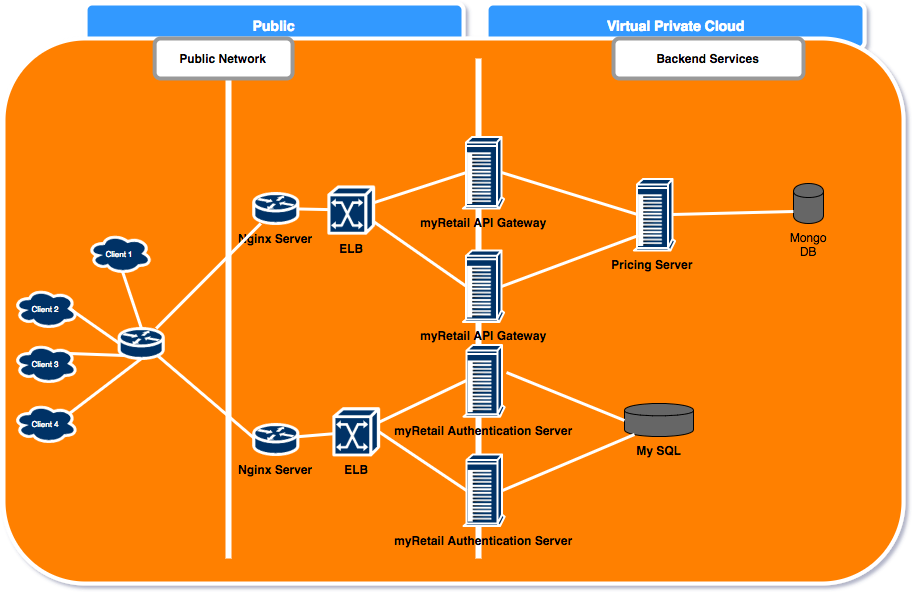

The diagram above was exported from draw.io. Its source (the exported page's mxGraphModel, read from the mxfile embedded in the PNG):
<mxGraphModel dx="932" dy="501" grid="1" gridSize="10" guides="1" tooltips="1" connect="1" arrows="1" fold="1" page="1" pageScale="1" pageWidth="1169" pageHeight="826" background="#ffffff" math="0" shadow="0">
  <root>
    <mxCell id="0" style=";html=1;" />
    <mxCell id="1" style=";html=1;" parent="0" />
    <mxCell id="122" value="&lt;span&gt;Virtual Private Cloud&lt;/span&gt;" style="rounded=1;whiteSpace=wrap;strokeWidth=4;dashed=0;fontStyle=1;fontSize=14;strokeColor=#FFFFFF;fillColor=#3399FF;fontColor=#FFFFFF;html=1;" vertex="1" parent="1">
      <mxGeometry x="533.075471698113" y="30" width="377.92452830188677" height="45.00000000000006" as="geometry" />
    </mxCell>
    <mxCell id="121" value="Public" style="rounded=1;whiteSpace=wrap;strokeWidth=4;dashed=0;fontStyle=1;fontSize=14;strokeColor=#FFFFFF;fillColor=#3399FF;fontColor=#FFFFFF;html=1;" vertex="1" parent="1">
      <mxGeometry x="132.0754716981132" y="30" width="377.92452830188677" height="45.00000000000006" as="geometry" />
    </mxCell>
    <mxCell id="2" value="" style="rounded=1;whiteSpace=wrap;fillColor=#FF8000;strokeColor=#FFFFFF;strokeWidth=4;html=1;" vertex="1" parent="1">
      <mxGeometry x="50" y="65" width="900" height="545" as="geometry" />
    </mxCell>
    <mxCell id="5" value="" style="shape=mxgraph.cisco.routers.router;fillColor=#003366;strokeColor=#FFFFFF;strokeWidth=3;html=1;" vertex="1" parent="1">
      <mxGeometry x="165.61320754717028" y="355" width="44.150943396226495" height="30.000000000000057" as="geometry" />
    </mxCell>
    <mxCell id="7" value="" style="line;direction=south;strokeColor=#FFFFFF;strokeWidth=6;fillColor=#003366;html=1;" vertex="1" parent="1">
      <mxGeometry x="270" y="85" width="10" height="500" as="geometry" />
    </mxCell>
    <mxCell id="8" value="" style="line;direction=south;strokeColor=#FFFFFF;strokeWidth=6;fillColor=#003366;html=1;" vertex="1" parent="1">
      <mxGeometry x="520" y="85" width="10" height="500" as="geometry" />
    </mxCell>
    <mxCell id="9" value="Public Network" style="rounded=1;whiteSpace=wrap;strokeWidth=4;fontStyle=1;strokeColor=#999999;html=1;" vertex="1" parent="1">
      <mxGeometry x="201.15094339622667" y="65.00000000000006" width="137.92452830188677" height="40" as="geometry" />
    </mxCell>
    <mxCell id="10" value="Client 1" style="ellipse;shape=cloud;whiteSpace=wrap;fillColor=#003366;strokeColor=#FFFFFF;strokeWidth=3;fontColor=#FFFFFF;fontSize=8;html=1;" vertex="1" parent="1">
      <mxGeometry x="134.1509433962267" y="260" width="64.1509433962267" height="40" as="geometry" />
    </mxCell>
    <mxCell id="11" value="Client 2" style="ellipse;shape=cloud;whiteSpace=wrap;fillColor=#003366;strokeColor=#FFFFFF;strokeWidth=3;fontColor=#FFFFFF;fontSize=8;html=1;" vertex="1" parent="1">
      <mxGeometry x="59.999999999999986" y="315" width="64.1509433962267" height="40" as="geometry" />
    </mxCell>
    <mxCell id="12" value="Client 3" style="ellipse;shape=cloud;whiteSpace=wrap;fillColor=#003366;strokeColor=#FFFFFF;strokeWidth=3;fontColor=#FFFFFF;fontSize=8;html=1;" vertex="1" parent="1">
      <mxGeometry x="60.000000000000114" y="370" width="64.1509433962267" height="40" as="geometry" />
    </mxCell>
    <mxCell id="13" value="Client 4" style="ellipse;shape=cloud;whiteSpace=wrap;fillColor=#003366;strokeColor=#FFFFFF;strokeWidth=3;fontColor=#FFFFFF;fontSize=8;html=1;" vertex="1" parent="1">
      <mxGeometry x="60.00000000000007" y="430" width="64.1509433962267" height="40" as="geometry" />
    </mxCell>
    <mxCell id="18" value="&lt;b&gt;Nginx Server&lt;/b&gt;" style="shape=mxgraph.cisco.routers.router;fillColor=#003366;strokeColor=#FFFFFF;strokeWidth=3;html=1;labelPosition=center;verticalLabelPosition=bottom;align=center;verticalAlign=top;" vertex="1" parent="1">
      <mxGeometry x="300.23584905660346" y="220.00000000000009" width="44.150943396226495" height="30.000000000000057" as="geometry" />
    </mxCell>
    <mxCell id="24" value="&lt;b&gt;ELB&lt;/b&gt;" style="shape=mxgraph.cisco.switches.atm_switch;fillColor=#003366;strokeColor=#FFFFFF;strokeWidth=3;html=1;labelPosition=center;verticalLabelPosition=bottom;align=center;verticalAlign=top;" vertex="1" parent="1">
      <mxGeometry x="375.4017857142851" y="213.43750000000003" width="44.5982142857144" height="46.250000000000114" as="geometry" />
    </mxCell>
    <mxCell id="27" value="&lt;b&gt;ELB&lt;/b&gt;" style="shape=mxgraph.cisco.switches.atm_switch;fillColor=#003366;strokeColor=#FFFFFF;strokeWidth=3;html=1;labelPosition=center;verticalLabelPosition=bottom;align=center;verticalAlign=top;" vertex="1" parent="1">
      <mxGeometry x="380.40178571428555" y="435.21875" width="44.5982142857144" height="46.250000000000114" as="geometry" />
    </mxCell>
    <mxCell id="28" value="" style="endArrow=none;entryX=0.55;entryY=0.95;entryPerimeter=0;exitX=0.5;exitY=0;exitPerimeter=0;strokeColor=#FFFFFF;strokeWidth=3;html=1;" edge="1" parent="1" source="5" target="10">
      <mxGeometry relative="1" as="geometry" />
    </mxCell>
    <mxCell id="29" value="" style="endArrow=none;entryX=0.875;entryY=0.5;entryPerimeter=0;exitX=0;exitY=0.5;exitPerimeter=0;strokeColor=#FFFFFF;strokeWidth=3;html=1;" edge="1" parent="1" source="5" target="11">
      <mxGeometry relative="1" as="geometry" />
    </mxCell>
    <mxCell id="30" value="" style="endArrow=none;entryX=0.88;entryY=0.25;entryPerimeter=0;exitX=0.12;exitY=0.9;exitPerimeter=0;strokeColor=#FFFFFF;strokeWidth=3;html=1;" edge="1" parent="1" source="5" target="12">
      <mxGeometry relative="1" as="geometry" />
    </mxCell>
    <mxCell id="31" value="" style="endArrow=none;entryX=0.88;entryY=0.25;entryPerimeter=0;exitX=0.5;exitY=1;exitPerimeter=0;strokeColor=#FFFFFF;strokeWidth=3;html=1;" edge="1" parent="1" source="5" target="13">
      <mxGeometry relative="1" as="geometry" />
    </mxCell>
    <mxCell id="36" value="" style="endArrow=none;strokeColor=#FFFFFF;strokeWidth=3;html=1;" edge="1" parent="1" source="18" target="5">
      <mxGeometry relative="1" as="geometry" />
    </mxCell>
    <mxCell id="40" value="" style="endArrow=none;strokeColor=#FFFFFF;strokeWidth=3;html=1;" edge="1" parent="1" source="24" target="18">
      <mxGeometry relative="1" as="geometry" />
    </mxCell>
    <mxCell id="45" value="" style="endArrow=none;strokeColor=#FFFFFF;strokeWidth=3;html=1;" edge="1" parent="1" source="27">
      <mxGeometry relative="1" as="geometry">
        <mxPoint x="345" y="463.15810285026487" as="targetPoint" />
      </mxGeometry>
    </mxCell>
    <mxCell id="59" value="&lt;b&gt;myRetail API Gateway&lt;/b&gt;" style="shape=mxgraph.cisco.computers_and_peripherals.ibm_tower;fillColor=#003366;strokeColor=#FFFFFF;strokeWidth=2;html=1;labelPosition=center;verticalLabelPosition=bottom;align=center;verticalAlign=top;" vertex="1" parent="1">
      <mxGeometry x="509.41666666666674" y="163.4375000000002" width="41.16666666666674" height="71.56249999999989" as="geometry" />
    </mxCell>
    <mxCell id="60" value="&lt;b&gt;myRetail API Gateway&lt;/b&gt;" style="shape=mxgraph.cisco.computers_and_peripherals.ibm_tower;fillColor=#003366;strokeColor=#FFFFFF;strokeWidth=2;html=1;labelPosition=center;verticalLabelPosition=bottom;align=center;verticalAlign=top;" vertex="1" parent="1">
      <mxGeometry x="509.4166666666667" y="276.87500000000006" width="41.16666666666674" height="71.56249999999989" as="geometry" />
    </mxCell>
    <mxCell id="61" value="&lt;b&gt;myRetail Authentication Server&lt;/b&gt;&lt;br&gt;" style="shape=mxgraph.cisco.computers_and_peripherals.ibm_tower;fillColor=#003366;strokeColor=#FFFFFF;strokeWidth=2;html=1;labelPosition=center;verticalLabelPosition=bottom;align=center;verticalAlign=top;" vertex="1" parent="1">
      <mxGeometry x="510.00000000000006" y="371.5625000000004" width="41.16666666666674" height="71.56249999999989" as="geometry" />
    </mxCell>
    <mxCell id="62" value="&lt;b&gt;myRetail Authentication Server&lt;/b&gt;" style="shape=mxgraph.cisco.computers_and_peripherals.ibm_tower;fillColor=#003366;strokeColor=#FFFFFF;strokeWidth=2;html=1;labelPosition=center;verticalLabelPosition=bottom;align=center;verticalAlign=top;" vertex="1" parent="1">
      <mxGeometry x="509.99999999999994" y="481.00000000000006" width="41.16666666666674" height="71.56249999999989" as="geometry" />
    </mxCell>
    <mxCell id="63" value="" style="endArrow=none;strokeColor=#FFFFFF;strokeWidth=3;html=1;exitX=1;exitY=0.5;exitPerimeter=0;entryX=0.075;entryY=0.5;entryPerimeter=0;" edge="1" parent="1" source="27" target="62">
      <mxGeometry relative="1" as="geometry">
        <mxPoint x="492.5000000000002" y="450.1724137931035" as="sourcePoint" />
      </mxGeometry>
    </mxCell>
    <mxCell id="64" value="" style="endArrow=none;entryX=0.075;entryY=0.5;entryPerimeter=0;strokeColor=#FFFFFF;strokeWidth=3;html=1;exitX=1;exitY=0.298;exitPerimeter=0;" edge="1" parent="1" source="27" target="61">
      <mxGeometry relative="1" as="geometry">
        <mxPoint x="492.5000000000002" y="421.17283950617275" as="sourcePoint" />
      </mxGeometry>
    </mxCell>
    <mxCell id="67" value="" style="endArrow=none;entryX=0.075;entryY=0.5;entryPerimeter=0;strokeColor=#FFFFFF;strokeWidth=3;html=1;exitX=1;exitY=0.747;exitPerimeter=0;" edge="1" parent="1" source="24" target="60">
      <mxGeometry relative="1" as="geometry">
        <mxPoint x="490" y="294.84738372093045" as="sourcePoint" />
      </mxGeometry>
    </mxCell>
    <mxCell id="69" value="" style="endArrow=none;strokeColor=#FFFFFF;strokeWidth=3;html=1;exitX=0.075;exitY=0.5;exitPerimeter=0;" edge="1" parent="1" source="59" target="24">
      <mxGeometry relative="1" as="geometry">
        <mxPoint x="450" y="267.3057849644954" as="sourcePoint" />
      </mxGeometry>
    </mxCell>
    <mxCell id="120" value="Backend Services" style="rounded=1;whiteSpace=wrap;strokeWidth=4;fontStyle=1;strokeColor=#999999;html=1;" vertex="1" parent="1">
      <mxGeometry x="660" y="65.00000000000004" width="190" height="39.999999999999986" as="geometry" />
    </mxCell>
    <mxCell id="69020793c9683b55-138" value="" style="endArrow=none;strokeColor=#FFFFFF;strokeWidth=3;html=1;entryX=0.88;entryY=0.9;entryPerimeter=0;exitX=0;exitY=0.5;exitPerimeter=0;" edge="1" parent="1" target="5">
      <mxGeometry x="259.76415094339677" y="245" as="geometry">
        <mxPoint x="301" y="465" as="sourcePoint" />
        <mxPoint x="259.76415094339677" y="245" as="targetPoint" />
        <Array as="points" />
      </mxGeometry>
    </mxCell>
    <mxCell id="69020793c9683b55-139" value="&lt;b&gt;Pricing Server&lt;/b&gt;&amp;nbsp;" style="shape=mxgraph.cisco.computers_and_peripherals.ibm_tower;fillColor=#003366;strokeColor=#FFFFFF;strokeWidth=2;html=1;labelPosition=center;verticalLabelPosition=bottom;align=center;verticalAlign=top;" vertex="1" parent="1">
      <mxGeometry x="680.4166666666667" y="205.4375000000002" width="41.16666666666674" height="71.56249999999989" as="geometry" />
    </mxCell>
    <mxCell id="69020793c9683b55-143" value="" style="endArrow=none;entryX=0.075;entryY=0.5;entryPerimeter=0;strokeColor=#FFFFFF;strokeWidth=3;html=1;exitX=0.94;exitY=0.5;exitPerimeter=0;" edge="1" parent="1" source="59" target="69020793c9683b55-139">
      <mxGeometry x="430" y="258" as="geometry">
        <mxPoint x="430" y="258" as="sourcePoint" />
        <mxPoint x="523" y="323" as="targetPoint" />
      </mxGeometry>
    </mxCell>
    <mxCell id="69020793c9683b55-144" value="" style="endArrow=none;entryX=0.111;entryY=0.79;entryPerimeter=0;strokeColor=#FFFFFF;strokeWidth=3;html=1;exitX=0.94;exitY=0.5;exitPerimeter=0;" edge="1" parent="1" source="60" target="69020793c9683b55-139">
      <mxGeometry x="440" y="268" as="geometry">
        <mxPoint x="558" y="209" as="sourcePoint" />
        <mxPoint x="704" y="211" as="targetPoint" />
      </mxGeometry>
    </mxCell>
    <mxCell id="69020793c9683b55-145" value="Mongo DB" style="shape=cylinder;whiteSpace=wrap;html=1;labelPosition=center;verticalLabelPosition=bottom;align=center;verticalAlign=top;fillColor=#666666;" vertex="1" parent="1">
      <mxGeometry x="840" y="210" width="30" height="40" as="geometry" />
    </mxCell>
    <mxCell id="69020793c9683b55-146" value="&lt;b&gt;My SQL&lt;/b&gt;" style="shape=cylinder;whiteSpace=wrap;html=1;labelPosition=center;verticalLabelPosition=bottom;align=center;verticalAlign=top;fillColor=#666666;" vertex="1" parent="1">
      <mxGeometry x="671" y="430" width="69" height="33" as="geometry" />
    </mxCell>
    <mxCell id="69020793c9683b55-147" value="" style="endArrow=none;entryX=0;entryY=0.5;strokeColor=#FFFFFF;strokeWidth=3;html=1;exitX=1.045;exitY=0.383;exitPerimeter=0;" edge="1" parent="1" source="61" target="69020793c9683b55-146">
      <mxGeometry x="443" y="378" as="geometry">
        <mxPoint x="551" y="423" as="sourcePoint" />
        <mxPoint x="688" y="372" as="targetPoint" />
      </mxGeometry>
    </mxCell>
    <mxCell id="69020793c9683b55-148" value="" style="endArrow=none;entryX=0.15;entryY=0.95;strokeColor=#FFFFFF;strokeWidth=3;html=1;exitX=0.94;exitY=0.5;exitPerimeter=0;entryPerimeter=0;" edge="1" parent="1" source="62" target="69020793c9683b55-146">
      <mxGeometry x="453" y="388" as="geometry">
        <mxPoint x="563" y="409" as="sourcePoint" />
        <mxPoint x="681" y="453" as="targetPoint" />
      </mxGeometry>
    </mxCell>
    <mxCell id="69020793c9683b55-149" value="" style="endArrow=none;strokeColor=#FFFFFF;strokeWidth=3;html=1;exitX=0;exitY=0.7;entryX=0.94;entryY=0.5;entryPerimeter=0;" edge="1" parent="1" source="69020793c9683b55-145" target="69020793c9683b55-139">
      <mxGeometry x="450" y="278" as="geometry">
        <mxPoint x="558" y="323" as="sourcePoint" />
        <mxPoint x="695" y="272" as="targetPoint" />
      </mxGeometry>
    </mxCell>
    <mxCell id="69020793c9683b55-150" value="&lt;b&gt;Nginx Server&lt;/b&gt;" style="shape=mxgraph.cisco.routers.router;fillColor=#003366;strokeColor=#FFFFFF;strokeWidth=3;html=1;labelPosition=center;verticalLabelPosition=bottom;align=center;verticalAlign=top;" vertex="1" parent="1">
      <mxGeometry x="300.23584905660346" y="451.0000000000001" width="44.150943396226495" height="30.000000000000057" as="geometry" />
    </mxCell>
  </root>
</mxGraphModel>